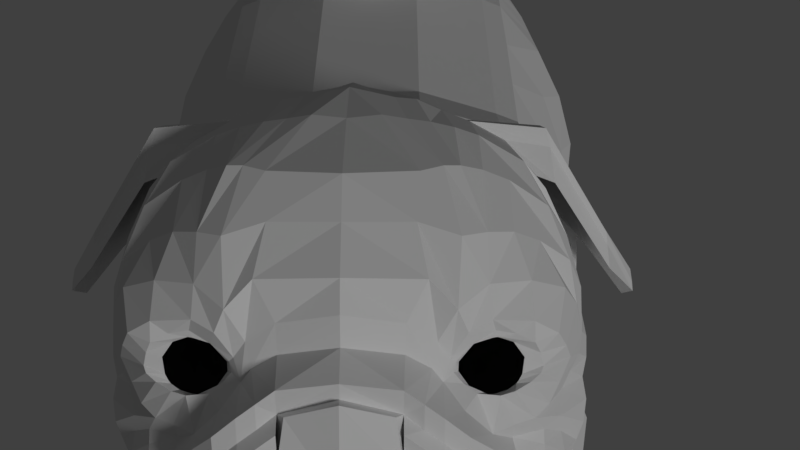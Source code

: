 # Source: puuuuug.blend  (saved by Blender 2.79.0; exported with 4.5.12 LTS)
import bpy
from mathutils import Matrix  # noqa: F401  (used for matrix-valued properties, if any)

bpy.ops.wm.read_factory_settings(use_empty=True)
scene = bpy.context.scene
scene.name = 'Scene'

# ---- collections
col_collection_1 = bpy.data.collections.new('Collection 1'); scene.collection.children.link(col_collection_1)

# ---- world
world_world = bpy.data.worlds.new('World'); scene.world = world_world
world_world.color = (0.05088, 0.05088, 0.05088)
world_world.use_sun_shadow = False
world_world.sun_shadow_jitter_overblur = 0.0
world_world.cycles.sampling_method = 'MANUAL'

# ---- cameras
cam_camera = bpy.data.cameras.new('Camera')
cam_camera.clip_end = 100.0
cam_camera.lens = 54.16
cam_camera.sensor_width = 32.0
cam_camera.sensor_height = 18.0
cam_camera.ortho_scale = 7.314
cam_camera.dof.focus_distance = 0.0
cam_camera.dof.aperture_fstop = 128.0

# ---- lights
light_hemi = bpy.data.lights.new('Hemi', 'SUN')
light_hemi.transmission_factor = 0.0
light_hemi.angle = 0.1993
light_hemi.energy = 1.0
light_hemi.shadow_buffer_clip_start = 0.5
light_hemi.shadow_soft_size = 0.1
light_hemi.shadow_cascade_max_distance = 1000.0

# ---- meshes
me_body = bpy.data.meshes.new('body')
me_body.from_pydata([(0.0, 0.3558, 1.444), (0.0, -0.1148, -0.5958), (0.0, 1.773, 1.444), (0.0, 1.743, -0.2605), (0.0, -0.0364, 1.575), (0.0, -1.456, -0.7236), (0.1292, -0.03639, 1.575), (0.5228, -2.427, 1.251), (0.0, 2.606, 1.306), (0.0, 3.42, -0.1335), (0.0, 2.867, 1.101), (0.0, 3.326, 0.3916), (0.0, 1.773, 1.444), (0.0, 0.3558, 1.444), (0.0, -0.1455, -1.295), (0.0, 1.701, -0.9106), (0.0, -0.0364, 1.575), (0.0, -1.758, -0.7236), (0.0, -0.3126, 1.546), (0.0, -1.97, 0.03321), (0.0, -2.203, 0.6776), (0.0, -1.054, 2.031), (0.0, -1.594, 2.396), (0.0, -1.99, 2.465), (0.0, 3.42, -0.1335), (0.0, 2.336, 1.378), (0.0, 3.326, 0.3918), (0.0, 3.018, 1.219), (0.6743, 1.773, 1.272), (0.675, 0.3559, 1.273), (0.7264, -0.06563, -0.6281), (0.9041, 1.746, -0.307), (0.6737, -0.03638, 1.402), (0.5602, -1.459, -0.726), (0.6462, -0.3126, 1.389), (0.4126, -1.883, 0.107), (0.4824, -1.937, 0.9968), (0.5139, -1.219, 1.858), (0.07842, -2.927, 1.678), (0.8126, 3.342, -0.05688), (0.6875, 2.598, 1.12), (0.7272, 3.296, 0.2233), (0.6792, 2.78, 1.015), (0.2477, 2.867, 1.105), (0.2333, -1.99, 2.464), (0.2332, -0.03639, 1.575), (0.2506, -0.3126, 1.546), (0.2337, 2.605, 1.306), (0.2351, -2.105, 0.7225), (0.1369, -1.96, 0.05299), (0.2332, 1.773, 1.444), (0.2332, 0.3558, 1.444), (0.2353, 3.328, 0.355), (0.1645, -1.626, -0.7236), (0.0, -2.873, 1.815), (0.1899, 1.831, -0.9728), (0.2334, -0.141, -1.141), (0.2335, -1.543, 2.362), (0.1218, 3.42, -0.1335), (0.1596, -2.86, 1.77), (0.3227, -1.114, 1.987), (0.6486, -1.266, -0.8361), (0.7162, -0.2501, -0.8028), (0.1741, -1.267, -0.8353), (0.2338, -0.2642, -0.797), (0.6906, -1.165, -0.9657), (0.7112, -0.344, -0.968), (0.2045, -1.165, -0.9657), (0.2334, -0.3361, -0.9738), (0.7076, -1.076, -1.181), (0.7098, -0.3708, -1.176), (0.2283, -1.076, -1.182), (0.2334, -0.3637, -1.18), (0.6006, -0.9819, -2.162), (0.5835, -0.5872, -2.158), (0.3313, -0.976, -2.162), (0.3465, -0.5931, -2.157), (0.5986, -0.9802, -2.274), (0.5999, -0.5819, -2.367), (0.3128, -0.9791, -2.274), (0.337, -0.5716, -2.367), (0.5733, -1.031, -2.656), (0.5378, -0.7566, -2.882), (0.3322, -1.031, -2.656), (0.3281, -0.7566, -2.882), (0.6192, -1.396, -2.705), (0.6192, -1.463, -2.884), (0.2882, -1.396, -2.705), (0.2882, -1.463, -2.884), (0.3081, -0.6763, -2.581), (0.3163, -1.002, -2.43), (0.6026, -1.002, -2.43), (0.5829, -0.6763, -2.581), (0.8429, 2.372, -0.8221), (0.7757, 3.449, -0.3424), (0.2364, 2.438, -0.7444), (0.2339, 3.424, -0.2746), (0.6362, 2.754, -1.433), (0.6411, 3.471, -1.309), (0.3076, 2.754, -1.433), (0.3108, 3.472, -1.308), (0.6112, 2.853, -1.492), (0.6145, 3.524, -1.49), (0.3328, 2.853, -1.492), (0.3351, 3.524, -1.489), (0.6109, 3.038, -1.799), (0.6115, 3.71, -1.795), (0.3327, 3.038, -1.799), (0.3329, 3.71, -1.795), (0.6107, 3.334, -2.337), (0.6107, 3.643, -2.333), (0.3326, 3.334, -2.337), (0.3326, 3.643, -2.333), (0.6107, 3.399, -2.681), (0.6107, 3.708, -2.677), (0.3326, 3.399, -2.681), (0.3326, 3.708, -2.677), (0.6107, 3.118, -2.83), (0.6107, 3.773, -2.826), (0.3326, 3.118, -2.83), (0.3326, 3.773, -2.826), (0.6107, 3.12, -3.015), (0.6107, 3.774, -3.01), (0.3326, 3.12, -3.015), (0.3326, 3.774, -3.01), (0.1756, -2.936, 1.559), (0.2621, -2.87, 1.678), (0.2563, -2.9, 1.434), (0.3284, -2.861, 1.601), (0.4027, -2.809, 1.294), (0.3964, -2.786, 1.484), (0.4437, -2.718, 1.229), (0.4393, -2.686, 1.338), (0.4895, -2.528, 1.282), (0.4941, -2.567, 1.197), (0.5179, -2.468, 1.172), (0.5522, -2.331, 1.205), (0.5342, -2.406, 1.156), (0.5108, -2.306, 1.111), (0.538, -2.401, 1.146), (0.3462, -2.438, 1.15), (0.4988, -2.493, 1.174), (0.347, -2.438, 1.15), (0.3523, -2.565, 1.199), (0.4739, -2.566, 1.202), (0.3509, -2.723, 1.26), (0.4332, -2.724, 1.263), (0.3173, -2.794, 1.32), (0.3836, -2.799, 1.361), (0.2184, -2.917, 1.452), (0.2287, -2.882, 1.508), (0.1587, -2.946, 1.524), (0.1883, -2.911, 1.569), (0.06129, -2.948, 1.591), (0.05669, -2.918, 1.707), (0.0, -2.954, 1.613), (0.0, -2.889, 1.746), (0.3485, -2.308, 1.11), (0.3471, -2.438, 1.15), (0.0, -2.897, 1.751), (0.1851, 2.336, 1.378), (0.3173, -2.794, 1.32), (0.6205, -2.146, 2.149), (0.439, -2.686, 1.338), (0.4893, -2.528, 1.282), (0.3471, -2.438, 1.15), (0.3524, -2.565, 1.199), (0.3509, -2.723, 1.26), (0.3524, -2.565, 1.199), (0.2184, -2.917, 1.452), (0.1587, -2.946, 1.524), (0.2613, -2.438, 1.114), (0.1596, -2.86, 1.77), (0.3284, -2.861, 1.601), (0.3962, -2.786, 1.484), (0.4393, -2.686, 1.338), (0.5626, -2.384, 1.335), (0.4518, -2.637, 1.454), (0.5266, -2.486, 1.397), (0.601, -2.264, 1.276), (0.1596, -2.808, 1.886), (0.2621, -2.818, 1.792), (0.3284, -2.809, 1.715), (0.3962, -2.734, 1.598), (0.4518, -2.637, 1.455), (0.1587, -2.928, 1.425), (0.06129, -2.948, 1.454), (0.0, -2.954, 1.464), (0.2651, -2.723, 1.26), (0.211, -2.88, 1.372), (0.2624, -2.781, 1.302), (0.3509, -2.723, 1.26), (0.2479, -2.399, 1.097), (0.2666, -2.565, 1.199), (0.2666, -2.565, 1.199), (0.0, -2.826, 1.797), (0.1596, -2.86, 1.77), (0.0, -2.866, 1.829), (0.1399, -2.744, 2.024), (0.0, -2.772, 2.091), (0.1596, -2.772, 1.922), (0.2621, -2.782, 1.829), (0.3284, -2.774, 1.751), (0.3961, -2.699, 1.634), (0.4567, -2.6, 1.491), (0.1596, -2.776, 1.985), (0.2621, -2.786, 1.891), (0.3284, -2.777, 1.814), (0.3962, -2.702, 1.697), (0.462, -2.607, 1.552), (0.1596, -2.714, 2.009), (0.2621, -2.74, 1.922), (0.3284, -2.731, 1.845), (0.3961, -2.656, 1.728), (0.4697, -2.559, 1.584), (0.1596, -2.724, 2.104), (0.2621, -2.734, 2.01), (0.3284, -2.726, 1.933), (0.3963, -2.651, 1.816), (0.4734, -2.557, 1.673), (0.1634, -2.574, 2.112), (0.2621, -2.575, 2.012), (0.3175, -2.621, 1.942), (0.3957, -2.583, 1.818), (0.4567, -2.477, 1.709), (0.1939, -2.35, 2.423), (0.4685, -2.592, 1.44), (0.4625, -2.569, 1.481), (0.4775, -2.554, 1.533), (0.4894, -2.536, 1.574), (0.4732, -2.499, 1.651), (0.4585, -2.466, 1.702), (0.4523, -2.639, 1.322), (0.4674, -2.647, 1.225), (0.4519, -2.639, 1.322), (0.5524, -2.481, 1.447), (0.5665, -2.463, 1.5), (0.5632, -2.444, 1.541), (0.5567, -2.404, 1.617), (0.5541, -2.385, 1.664), (0.0, -2.733, 2.08), (0.0, -2.73, 2.133), (0.1596, -2.771, 1.872), (0.0, -2.612, 2.168), (0.3778, -2.323, 2.37), (0.2891, -2.533, 2.014), (0.3164, -2.539, 1.977), (0.2621, -2.576, 2.012), (0.3518, -2.546, 1.944), (0.2814, -2.532, 2.069), (0.341, -2.505, 2.099), (0.2956, -2.52, 2.045), (0.2322, -2.571, 2.059), (0.1634, -2.574, 2.112), (0.3875, -2.496, 2.18), (0.1659, -2.547, 2.205), (0.0, -2.587, 2.264), (0.2227, -2.49, 2.319), (0.0, -2.525, 2.348), (0.211, -2.813, 1.839), (0.211, -2.777, 1.875), (0.211, -2.781, 1.938), (0.211, -2.735, 1.969), (0.211, -2.729, 2.057), (0.211, -2.865, 1.724), (0.3254, -2.536, 2.162), (0.3991, -2.473, 2.123), (0.3807, -2.44, 2.267), (0.0, -2.368, 2.434), (0.6646, -2.181, 1.805), (0.5011, -2.458, 2.146), (0.4563, -2.464, 2.104), (0.5689, -2.433, 2.083), (0.5045, -2.47, 2.076), (0.5986, -2.38, 1.995), (0.5213, -2.457, 2.028), (0.6192, -2.33, 1.912), (0.5303, -2.464, 1.984), (0.5908, -2.363, 1.838), (0.523, -2.482, 1.97), (0.5607, -2.416, 1.796), (0.4963, -2.499, 1.95), (0.5204, -2.45, 1.766), (0.4539, -2.523, 1.934), (0.4617, -2.504, 1.787), (0.4149, -2.536, 1.928), (0.2468, -2.538, 2.132), (0.4955, -2.363, 2.225), (0.2966, -2.53, 2.241), (0.6695, -2.16, 1.879), (0.6424, -2.186, 1.741), (0.5941, -2.296, 2.151), (0.6411, -2.211, 2.028), (0.4519, -2.253, 2.325), (0.617, -2.224, 1.695), (0.3083, -2.377, 2.392), (0.5291, -2.187, 2.249), (0.2035, -2.186, 2.497), (0.3107, -2.138, 2.487), (0.0, -2.228, 2.513), (0.3741, -2.071, 2.432), (0.2655, -2.148, 2.493), (0.4498, -2.035, 2.374), (0.09816, -1.85, 2.504), (0.2355, -1.844, 2.475), (0.0, -1.866, 2.5), (0.3041, -1.834, 2.45), (0.1697, -1.847, 2.488), (0.3732, -1.835, 2.421), (0.5631, -2.031, 2.277), (0.5932, -2.36, 1.398), (0.6123, -2.342, 1.457), (0.628, -2.327, 1.511), (0.6153, -2.293, 1.574), (0.6075, -2.314, 1.658), (0.5028, -1.879, 2.349), (0.6664, -2.085, 2.002), (0.6302, -1.967, 2.122), (0.5664, -1.904, 2.264), (0.7052, -2.016, 1.751), (0.688, -1.963, 1.83), (0.706, -2.049, 1.687), (0.6947, -2.084, 1.63), (0.6394, -2.231, 1.339), (0.6596, -2.216, 1.399), (0.6761, -2.201, 1.453), (0.6961, -2.179, 1.514), (0.705, -2.131, 1.573), (0.6676, -1.886, 1.941), (0.06584, -1.608, 2.459), (0.199, -1.59, 2.423), (0.0, -1.592, 2.469), (0.2733, -1.577, 2.375), (0.1352, -1.613, 2.442), (0.357, -1.614, 2.352), (0.4628, -1.643, 2.295), (0.5552, -1.735, 2.209), (0.0449, -1.284, 2.311), (0.1918, -1.316, 2.287), (0.0, -1.264, 2.319), (0.2641, -1.31, 2.244), (0.1182, -1.299, 2.301), (0.3477, -1.384, 2.233), (0.5367, -1.498, 2.082), (0.543, -2.238, 1.175), (0.6245, -1.786, 2.056), (0.5185, -2.269, 1.126), (0.6164, -2.134, 1.238), (0.709, -1.796, 1.655), (0.7027, -1.727, 1.726), (0.7192, -1.837, 1.594), (0.7176, -1.899, 1.554), (0.6466, -2.144, 1.28), (0.665, -2.02, 1.336), (0.6685, -1.975, 1.388), (0.6781, -1.951, 1.446), (0.6879, -1.927, 1.486), (0.6829, -1.64, 1.843), (0.6263, -1.565, 1.97), (0.1479, -1.188, 2.172), (0.6968, -1.256, 1.203), (0.0, -1.153, 2.194), (0.2842, -1.225, 2.141), (0.1748, -0.7977, 1.781), (0.3616, -1.24, 2.101), (0.559, -1.352, 1.985), (0.5847, -1.867, 1.188), (0.581, -1.862, 1.115), (0.6336, -1.804, 1.3), (0.6953, -1.668, 1.585), (0.724, -1.495, 1.817), (0.6836, -1.747, 1.427), (0.6338, -1.573, 0.9679), (0.3596, -1.867, 0.6704), (0.1558, -1.074, 2.025), (0.5015, -0.853, 1.675), (0.0, -0.7874, 1.784), (0.5539, -0.8707, 1.625), (0.2266, -1.932, 0.546), (0.3868, -1.126, 1.954), (0.4734, -1.184, 1.917), (0.7016, -1.096, 1.395), (0.6943, -1.575, 1.276), (0.6996, -1.505, 1.473), (0.7172, -1.404, 1.652), (0.1419, -1.964, 0.5035), (0.3986, -0.8238, 1.717), (0.5998, -1.649, 2.271), (0.5863, -1.62, 2.328), (0.6116, -1.741, 2.185), (0.7753, -1.765, 2.003), (0.5851, -1.448, 2.244), (0.6092, -1.526, 2.207), (0.6121, -1.307, 2.057), (0.7786, -1.784, 1.965), (0.5869, -1.246, 2.077), (0.6011, -1.19, 1.893), (0.5901, -1.172, 1.947), (0.6109, -1.225, 1.834), (0.5998, -1.649, 2.271), (0.5863, -1.62, 2.328), (0.6116, -1.741, 2.185), (0.6092, -1.526, 2.202), (0.6121, -1.307, 2.057), (0.6109, -1.225, 1.834), (0.7827, -1.845, 1.908), (0.8785, -1.716, 1.761), (0.8747, -1.682, 1.792), (0.8808, -1.733, 1.733), (0.8721, -1.588, 1.618), (0.8694, -1.562, 1.652), (0.8514, -1.548, 1.763), (0.7786, -1.352, 1.715), (0.7761, -1.403, 1.78), (0.7807, -1.375, 1.676), (0.1587, -2.826, 1.311), (0.06129, -2.852, 1.31), (0.0, -2.861, 1.31), (0.211, -2.828, 1.312), (0.1509, -2.494, 1.089), (0.1509, -2.589, 1.204), (0.05349, -2.599, 1.204), (0.0, -2.602, 1.204), (0.2032, -2.59, 1.203), (0.05349, -2.496, 1.094), (0.0, -2.496, 1.081), (0.2032, -2.452, 1.103), (0.1225, -2.451, 1.032), (0.1292, 1.773, 1.444), (0.0, -2.433, 1.01), (0.13, -2.156, 0.6932), (0.0, 3.268, 0.5058), (0.0, 3.21, 0.6195), (0.0, 3.152, 0.7331), (0.0, 3.093, 0.8473), (0.0, 3.268, 0.5058), (0.0, 3.21, 0.6195), (0.0, 3.152, 0.7331), (0.0, 3.094, 0.8473), (0.8426, 0.2556, 0.9107), (0.9033, 0.135, 0.5464), (0.9312, 0.08242, 0.1282), (0.8176, 0.04348, -0.2841), (1.036, 1.743, 0.01525), (1.095, 1.747, 0.3581), (1.013, 1.743, 0.6928), (0.8876, 1.769, 0.9835), (0.8073, -0.3204, 0.9855), (0.8904, -0.6089, 0.5605), (0.8948, -0.9151, 0.08709), (0.7205, -1.236, -0.3548), (0.7417, -0.6373, 1.104), (0.7565, -0.9503, 0.8407), (0.8578, -1.225, 0.6985), (0.7961, -1.579, 0.5587), (0.8541, 3.117, 0.2085), (0.8751, 2.92, 0.4612), (0.8529, 2.775, 0.7014), (0.7952, 2.651, 0.9265), (0.7476, 3.198, 0.3632), (0.7588, 3.075, 0.5354), (0.7485, 2.962, 0.7148), (0.7203, 2.86, 0.8845), (0.2939, 3.049, 0.8814), (0.3108, 3.141, 0.7386), (0.324, 3.207, 0.6173), (0.2937, 3.267, 0.4976), (0.4296, 2.837, 1.061), (0.5848, 2.813, 1.034), (0.417, -0.3126, 1.485), (0.5609, -0.3126, 1.433), (0.4171, 0.3558, 1.378), (0.5763, 0.3558, 1.32), (0.2658, -1.564, -0.7239), (0.4038, 1.754, -0.8136), (0.6302, 1.74, -0.5749), (0.5758, -0.03639, 1.451), (0.417, -0.03639, 1.508), (0.5777, 2.603, 1.181), (0.4179, 2.606, 1.237), (0.5759, 1.773, 1.32), (0.417, 1.773, 1.378), (0.5995, 3.32, 0.2508), (0.4207, 3.322, 0.2827), (0.5815, -0.0975, -0.7611), (0.4176, -0.1305, -0.9305), (0.6158, 3.423, -0.07749), (0.3815, 3.414, -0.1245), (0.2978, -0.8178, 1.76), (0.5203, -1.745, 0.8162), (0.3342, -1.267, -0.8353), (0.4953, -1.267, -0.8357), (0.5812, -0.2503, -0.8026), (0.4196, -0.2552, -0.8005), (0.381, -1.166, -0.9655), (0.546, -1.165, -0.9656), (0.5772, -0.3426, -0.9689), (0.4177, -0.341, -0.9705), (0.4114, -1.076, -1.181), (0.5719, -1.076, -1.181), (0.576, -0.3701, -1.177), (0.4172, -0.368, -1.178), (0.4351, -0.9778, -2.162), (0.525, -0.9807, -2.162), (0.517, -0.5883, -2.158), (0.4379, -0.591, -2.158), (0.423, -0.9793, -2.274), (0.5183, -0.9798, -2.274), (0.5261, -0.5791, -2.367), (0.4384, -0.5756, -2.367), (0.4252, -1.031, -2.656), (0.5056, -1.031, -2.656), (0.4789, -0.7566, -2.882), (0.409, -0.7566, -2.882), (0.4159, -1.396, -2.705), (0.5262, -1.396, -2.705), (0.5262, -1.463, -2.884), (0.4159, -1.463, -2.884), (0.5057, -0.6763, -2.581), (0.4141, -0.6763, -2.581), (0.4268, -1.002, -2.43), (0.5222, -1.002, -2.43), (0.4528, 2.431, -0.7537), (0.6827, 2.386, -0.8063), (0.6215, 3.456, -0.2993), (0.4367, 3.425, -0.2805), (0.4344, 2.754, -1.433), (0.5439, 2.754, -1.433), (0.5487, 3.471, -1.309), (0.4387, 3.471, -1.309), (0.4402, 2.853, -1.492), (0.533, 2.853, -1.492), (0.5362, 3.524, -1.49), (0.4431, 3.524, -1.49), (0.44, 3.038, -1.799), (0.5328, 3.038, -1.799), (0.5333, 3.71, -1.795), (0.4404, 3.71, -1.795), (0.4399, 3.334, -2.337), (0.5326, 3.334, -2.337), (0.5326, 3.643, -2.333), (0.4399, 3.643, -2.333), (0.4399, 3.399, -2.681), (0.5326, 3.399, -2.681), (0.5326, 3.708, -2.677), (0.4399, 3.708, -2.677), (0.4399, 3.118, -2.83), (0.5326, 3.118, -2.83), (0.5326, 3.773, -2.826), (0.4399, 3.773, -2.826), (0.4399, 3.12, -3.015), (0.5326, 3.12, -3.015), (0.5326, 3.774, -3.01), (0.4399, 3.774, -3.01), (0.4558, 3.258, 0.4665), (0.6147, 3.24, 0.4293), (0.4753, 3.191, 0.6045), (0.6261, 3.154, 0.5802), (0.4695, 3.111, 0.7378), (0.6203, 3.06, 0.7291), (0.4544, 3.005, 0.8841), (0.6047, 2.954, 0.8806), (0.1286, 3.327, 0.3853), (0.1292, -0.1428, -1.21), (0.06743, 3.42, -0.1335), (0.0, -1.997, 0.4678), (0.1841, 2.924, 1.224), (0.1564, -0.3126, 1.546), (0.07753, -1.957, 0.04077), (0.1292, 0.3558, 1.444), (0.09293, -1.694, -0.7236), (0.07866, 1.713, -1.063), (0.1715, 3.268, 0.5055), (0.2001, 3.21, 0.6195), (0.175, 3.151, 0.7345), (0.1759, 3.083, 0.8694), (0.3548, -2.025, 0.8443), (0.2759, -1.958, 0.08342), (0.13, -2.156, 0.6932), (0.2351, -2.105, 0.7225), (0.745, -1.386, 1.046), (0.2285, 2.48, 1.658), (0.0, 2.465, 1.663), (0.0, 2.559, 1.996), (0.2518, 2.574, 1.925), (0.2863, 2.179, 1.737), (0.0, 2.167, 1.732), (0.0, 2.091, 2.085), (0.1845, 2.102, 2.025), (0.2202, 2.093, 1.733), (0.0, 2.227, 1.783), (0.0, 1.622, 1.854), (0.1691, 1.679, 1.836), (0.0, 2.103, 1.728), (0.0, 1.677, 1.474), (0.1299, 1.667, 1.479), (0.2086, 2.08, 1.619), (0.0, 2.092, 1.617), (0.0, 2.062, 1.367), (0.1531, 2.05, 1.403), (0.1375, 2.149, 1.718), (0.0, 2.162, 1.719), (0.0, 2.324, 1.435), (0.1402, 2.312, 1.434), (0.1126, 2.434, 1.67), (0.0, 2.437, 1.67), (0.0, 2.477, 1.564), (0.1133, 2.474, 1.564), (0.1126, 2.434, 1.622), (0.0, 2.437, 1.623), (0.0, 2.477, 1.564), (0.1133, 2.474, 1.564), (0.3028, -2.506, 1.997), (0.3323, -2.524, 1.953), (0.3827, -2.525, 1.924), (0.333, -2.479, 2.074), (0.3036, -2.497, 2.026), (0.3921, -2.474, 2.097), (0.402, -2.458, 2.089), (0.4482, -2.454, 2.066), (0.4788, -2.463, 2.016), (0.4742, -2.476, 1.962), (0.4644, -2.487, 1.945), (0.4581, -2.492, 1.938), (0.4351, -2.502, 1.922), (0.4011, -2.511, 1.914), (0.0, 2.262, -0.2212), (0.0, 2.821, -0.1789), (0.0, 2.308, 1.356), (0.0, 2.031, 1.402), (0.0, 2.262, -0.9055), (0.0, 2.821, -0.5378), (0.0, 2.135, 1.402), (0.0, 1.947, 1.424), (0.94, 2.264, -0.2358), (0.9018, 2.83, -0.161), (0.6824, 2.306, 1.19), (0.6782, 2.029, 1.233), (0.123, 2.821, -0.5069), (0.1239, 2.265, -0.8533), (0.2332, 2.031, 1.402), (0.2332, 2.308, 1.356), (0.8473, 2.708, -0.6754), (0.825, 3.069, -0.5115), (0.2378, 3.072, -0.4425), (0.2381, 2.743, -0.599), (0.638, 2.976, -1.395), (0.6409, 3.214, -1.354), (0.3101, 3.215, -1.353), (0.3081, 2.976, -1.394), (0.6129, 3.06, -1.492), (0.6146, 3.283, -1.492), (0.3349, 3.284, -1.491), (0.3336, 3.061, -1.491), (0.6115, 3.246, -1.798), (0.6119, 3.47, -1.797), (0.3332, 3.47, -1.796), (0.3329, 3.246, -1.798), (0.6107, 3.429, -2.336), (0.6107, 3.533, -2.334), (0.3326, 3.533, -2.334), (0.3326, 3.429, -2.336), (0.6107, 3.495, -2.68), (0.6107, 3.598, -2.679), (0.3326, 3.598, -2.679), (0.3326, 3.495, -2.68), (0.6107, 3.321, -2.829), (0.6107, 3.539, -2.827), (0.3326, 3.539, -2.827), (0.3326, 3.321, -2.829), (0.6107, 3.322, -3.013), (0.6107, 3.54, -3.012), (0.3326, 3.54, -3.012), (0.3326, 3.322, -3.013), (0.8626, 2.042, 0.9682), (0.837, 2.334, 0.9525), (0.9612, 2.076, 0.6952), (0.9151, 2.429, 0.698), (1.044, 2.138, 0.3891), (0.9673, 2.543, 0.4157), (1.019, 2.236, 0.05919), (0.936, 2.757, 0.09866), (0.4399, 3.54, -3.012), (0.4399, 3.322, -3.013), (0.5326, 3.54, -3.012), (0.5326, 3.322, -3.013), (0.4174, 2.031, 1.336), (0.4179, 2.31, 1.291), (0.5776, 2.032, 1.28), (0.5795, 2.312, 1.237), (0.1465, 1.947, 1.424), (0.1651, 2.135, 1.402), (0.06785, 2.821, -0.5206), (0.0681, 2.262, -0.8818), (0.0, 1.249, 1.444), (0.0, 0.7761, 1.444), (0.0, 0.4362, -0.4964), (0.0, 1.056, -0.3846), (0.0, 1.249, 1.444), (0.0, 0.7761, 1.444), (0.0, 0.4204, -1.235), (0.0, 1.055, -1.159), (0.6774, 1.249, 1.273), (0.6761, 0.7761, 1.272), (0.7645, 0.4755, -0.5184), (0.8107, 1.099, -0.3853), (0.2332, 0.7761, 1.444), (0.2332, 1.249, 1.444), (0.1775, 1.054, -1.142), (0.2033, 0.4202, -1.148), (0.8584, 0.7104, 0.9354), (0.873, 1.219, 0.9613), (0.9591, 0.6354, 0.5847), (0.9781, 1.183, 0.6323), (0.9909, 0.59, 0.1986), (1.015, 1.16, 0.2798), (0.8823, 0.5524, -0.1849), (0.9464, 1.135, -0.07208), (0.4171, 0.7761, 1.378), (0.4171, 1.249, 1.378), (0.5764, 0.7761, 1.321), (0.5768, 1.249, 1.321), (0.3926, 1.051, -0.8641), (0.4059, 0.4252, -0.8989), (0.6028, 1.073, -0.616), (0.5886, 0.4488, -0.6898), (0.0873, 1.054, -1.218), (0.1094, 0.42, -1.214), (0.1292, 0.7761, 1.444), (0.1292, 1.249, 1.444), (0.2895, -2.484, 1.977), (0.3153, -2.496, 1.92), (0.3795, -2.5, 1.879), (0.3325, -2.445, 2.099), (0.2852, -2.471, 2.021), (0.39, -2.421, 2.123), (0.4482, -2.416, 2.104), (0.5069, -2.417, 2.062), (0.5349, -2.431, 1.999), (0.5339, -2.445, 1.939), (0.5235, -2.456, 1.919), (0.5182, -2.463, 1.908), (0.4894, -2.474, 1.889), (0.446, -2.486, 1.875), (0.08138, -2.853, 1.692), (0.1887, -2.892, 1.596), (0.269, -2.854, 1.486), (0.3684, -2.786, 1.355), (0.4941, -2.567, 1.197), (0.5179, -2.468, 1.172), (0.5342, -2.406, 1.156), (0.538, -2.401, 1.146), (0.4988, -2.493, 1.174), (0.4739, -2.566, 1.202), (0.4332, -2.724, 1.263), (0.2287, -2.882, 1.508), (0.1941, -2.912, 1.568), (0.09434, -2.868, 1.662), (0.2523, -2.838, 1.569), (0.3012, -2.823, 1.504), (0.37, -2.747, 1.398), (0.4338, -2.662, 1.283), (0.4934, -2.463, 1.223), (0.499, -2.332, 1.212), (0.5131, -2.362, 1.193), (0.5164, -2.354, 1.186), (0.4823, -2.442, 1.206), (0.4607, -2.508, 1.226), (0.3554, -2.653, 1.292), (0.3252, -2.756, 1.376), (0.2408, -2.833, 1.449), (0.1795, -2.825, 1.538), (0.0977, -2.869, 1.646), (0.0, -2.881, 1.667), (0.0, -2.903, 1.674), (0.4598, -2.541, 1.268), (0.09718, -2.837, 1.697), (0.2551, -2.807, 1.557), (0.304, -2.792, 1.492), (0.3728, -2.716, 1.385), (0.4366, -2.631, 1.271), (0.4963, -2.432, 1.211), (0.5018, -2.301, 1.2), (0.516, -2.331, 1.181), (0.5193, -2.323, 1.174), (0.4852, -2.411, 1.194), (0.4635, -2.477, 1.214), (0.3582, -2.622, 1.279), (0.328, -2.724, 1.363), (0.2436, -2.802, 1.437), (0.1823, -2.794, 1.526), (0.1005, -2.838, 1.591), (0.0, -2.85, 1.59), (0.0, -2.809, 1.725), (0.4626, -2.51, 1.256), (0.0, -2.693, 1.791), (0.1271, -2.673, 1.719), (0.1761, -2.664, 1.679), (0.2449, -2.614, 1.567), (0.3086, -2.56, 1.267), (0.3683, -2.432, 1.193), (0.3738, -2.347, 1.18), (0.388, -2.366, 1.156), (0.3913, -2.361, 1.148), (0.3572, -2.418, 1.172), (0.3356, -2.461, 1.197), (0.2303, -2.554, 1.277), (0.2001, -2.62, 1.35), (0.1157, -2.67, 1.39), (0.05434, -2.665, 1.398), (0.0, -2.693, 1.403), (0.0, -2.701, 1.413), (0.0, -2.675, 1.825), (0.3346, -2.482, 1.249), (0.0, -2.337, 1.791), (0.1271, -2.336, 1.719), (0.1761, -2.336, 1.679), (0.2449, -2.333, 1.567), (0.3086, -2.33, 1.267), (0.3683, -2.322, 1.193), (0.3738, -2.317, 1.18), (0.388, -2.318, 1.156), (0.3913, -2.318, 1.148), (0.3572, -2.321, 1.172), (0.3356, -2.324, 1.197), (0.2303, -2.329, 1.277), (0.2001, -2.333, 1.35), (0.1157, -2.336, 1.39), (0.05434, -2.336, 1.398), (0.0, -2.337, 1.403), (0.0, -2.338, 1.413), (0.0, -2.336, 1.825), (0.3346, -2.325, 1.249), (0.0, -2.1, 1.504), (0.0, -2.099, 1.478), (0.02955, -2.098, 1.463), (0.09834, -2.095, 1.423), (0.1776, -2.092, 1.33), (0.2218, -2.085, 1.286), (0.2273, -2.08, 1.281), (0.2415, -2.081, 1.279), (0.2201, -2.081, 1.27), (0.2107, -2.084, 1.279), (0.189, -2.086, 1.288), (0.08373, -2.092, 1.317), (0.05354, -2.096, 1.343), (0.0, -2.098, 1.358), (0.0, -2.098, 1.361), (0.0, -2.1, 1.363), (0.0, -2.1, 1.366), (0.0, -2.099, 1.516), (0.2128, -2.088, 1.307), (0.0, -1.925, 1.357), (0.0, -1.924, 1.331), (0.02955, -1.924, 1.316), (0.09834, -1.921, 1.275), (0.1776, -1.918, 1.183), (0.2218, -1.91, 1.139), (0.2273, -1.905, 1.134), (0.2415, -1.907, 1.131), (0.2201, -1.906, 1.122), (0.2107, -1.909, 1.131), (0.189, -1.912, 1.14), (0.08373, -1.917, 1.17), (0.05354, -1.921, 1.196), (0.0, -1.924, 1.211), (0.0, -1.924, 1.214), (0.0, -1.925, 1.215), (0.0, -1.926, 1.219), (0.0, -1.924, 1.369), (0.2128, -1.913, 1.159), (0.1497, -2.776, 1.955), (0.1596, -2.808, 1.886), (0.1399, -2.744, 2.024), (0.1497, -2.776, 1.955), (0.1596, -2.808, 1.886), (0.1399, -2.744, 2.024), (0.1497, -2.776, 1.955)], [(163, 175), (247, 221)], [(486, 482, 41, 39), (724, 475, 31, 705), (561, 468, 42, 462), (476, 470, 34, 32), (688, 480, 28, 637), (720, 472, 29, 703), (0, 4, 16, 13), (5, 1, 14, 17), (627, 9, 24, 631), (695, 0, 13, 699), (133, 134, 135, 7), (629, 2, 12, 633), (434, 10, 27, 438), (437, 438, 575, 574), (697, 3, 15, 701), (9, 11, 26, 24), (10, 8, 25, 27), (717, 705, 31, 443), (439, 29, 32, 447), (447, 32, 34, 451), (381, 377, 37, 384), (681, 635, 39, 455), (455, 39, 41, 459), (468, 478, 40, 42), (472, 476, 32, 29), (484, 30, 62, 492), (375, 380, 37, 377), (638, 58, 96, 644), (692, 564, 58, 638), (363, 374, 60, 488), (570, 563, 56, 53), (22, 23, 44, 57), (569, 6, 45, 51), (566, 160, 47, 43), (728, 569, 51, 706), (385, 568, 49, 378), (690, 428, 50, 640), (6, 567, 46, 45), (575, 566, 43, 463), (568, 570, 53, 49), (54, 59, 196, 195), (726, 571, 55, 708), (564, 562, 52, 58), (492, 62, 66, 496), (30, 33, 61, 62), (473, 53, 63, 490), (53, 56, 64, 63), (67, 68, 72, 71), (62, 61, 65, 66), (63, 64, 68, 67), (490, 63, 67, 494), (500, 70, 74, 504), (494, 67, 71, 498), (496, 66, 70, 500), (66, 65, 69, 70), (74, 73, 77, 78), (70, 69, 73, 74), (71, 72, 76, 75), (498, 71, 75, 502), (90, 89, 84, 83), (75, 76, 80, 79), (502, 75, 79, 506), (504, 74, 78, 508), (512, 82, 86, 516), (520, 90, 83, 510), (518, 92, 82, 512), (92, 91, 81, 82), (82, 81, 85, 86), (83, 84, 88, 87), (510, 83, 87, 514), (515, 516, 86, 85), (78, 77, 91, 92), (508, 78, 92, 518), (506, 79, 90, 520), (79, 80, 89, 90), (642, 93, 97, 646), (486, 39, 94, 524), (634, 31, 93, 642), (474, 55, 95, 522), (648, 100, 104, 652), (644, 96, 100, 648), (522, 95, 99, 526), (524, 94, 98, 528), (532, 102, 106, 536), (526, 99, 103, 530), (528, 98, 102, 532), (646, 97, 101, 650), (656, 108, 112, 660), (650, 101, 105, 654), (652, 104, 108, 656), (530, 103, 107, 534), (538, 111, 115, 542), (534, 107, 111, 538), (536, 106, 110, 540), (654, 105, 109, 658), (544, 114, 118, 548), (540, 110, 114, 544), (658, 109, 113, 662), (660, 112, 116, 664), (668, 120, 124, 672), (662, 113, 117, 666), (664, 116, 120, 668), (542, 115, 119, 546), (684, 552, 122, 671), (546, 119, 123, 550), (548, 118, 122, 552), (666, 117, 121, 670), (126, 125, 127, 128), (128, 127, 129, 130), (130, 129, 131, 132), (38, 125, 126, 59), (232, 233, 134, 133), (7, 135, 137, 136), (136, 137, 139, 138), (138, 139, 141, 140), (140, 141, 142), (142, 141, 144, 143), (143, 144, 146, 145), (145, 146, 148, 147), (147, 148, 150, 149), (149, 150, 152, 151), (151, 152, 154, 153), (153, 154, 156, 155), (138, 140, 158, 157), (59, 180, 197, 54), (38, 59, 54, 159), (161, 190, 188, 167), (424, 425, 429, 427), (174, 175, 184, 183), (126, 173, 182, 181), (234, 164, 178, 226), (164, 7, 176, 178), (173, 174, 183, 182), (7, 136, 179, 176), (264, 126, 181, 259), (153, 155, 187, 186), (170, 153, 186, 185), (170, 185, 189, 169), (169, 189, 190, 161), (166, 167, 191, 168), (168, 191, 188, 194), (165, 166, 193, 171), (182, 183, 203, 202), (259, 181, 201, 260), (183, 184, 204, 203), (181, 182, 202, 201), (202, 203, 208, 207), (260, 201, 206, 261), (203, 204, 209, 208), (201, 202, 207, 206), (207, 208, 213, 212), (261, 206, 211, 262), (208, 209, 214, 213), (206, 207, 212, 211), (212, 213, 218, 217), (262, 211, 216, 263), (213, 214, 219, 218), (211, 212, 217, 216), (217, 218, 223, 222), (263, 216, 221, 252), (218, 219, 224, 223), (216, 217, 222, 221), (230, 229, 237, 238), (219, 214, 229, 230), (224, 219, 230, 231), (204, 184, 226, 227), (209, 204, 227, 228), (214, 209, 228, 229), (228, 227, 235, 236), (163, 234, 226, 177), (132, 131, 233, 232), (231, 230, 238, 239), (229, 228, 236, 237), (227, 226, 178, 235), (198, 210, 240, 199), (210, 215, 241, 240), (180, 871, 198, 210, 242), (223, 224, 231, 284), (215, 220, 243, 241), (221, 222, 246, 245), (222, 223, 248, 246), (221, 245, 251, 249), (249, 251, 250, 265), (254, 266, 271, 270), (220, 255, 256, 243), (255, 257, 258, 256), (215, 263, 252, 220), (210, 262, 263, 215), (205, 261, 262, 210), (200, 260, 261, 205), (180, 259, 260, 200), (172, 264, 259, 180), (265, 250, 266, 254), (270, 271, 273, 272), (272, 273, 275, 274), (274, 275, 277, 276), (276, 277, 279, 278), (278, 279, 281, 280), (280, 281, 283, 282), (282, 283, 285, 284), (223, 284, 285, 248), (252, 286, 255, 253), (286, 252, 247, 249), (249, 265, 288, 286), (265, 254, 267, 288), (257, 255, 286, 288), (254, 270, 287, 267), (270, 272, 291, 287), (272, 274, 292, 291), (278, 280, 290, 269), (274, 276, 289, 292), (280, 282, 294, 290), (276, 278, 269, 289), (239, 282, 284, 231), (257, 225, 268, 258), (287, 291, 296, 293), (267, 244, 295, 288), (288, 295, 225, 257), (267, 287, 293, 244), (244, 293, 300, 298), (295, 301, 297, 225), (244, 298, 301, 295), (293, 296, 302, 300), (225, 297, 299, 268), (298, 304, 307, 301), (301, 307, 303, 297), (298, 300, 306, 304), (297, 303, 305, 299), (300, 302, 308, 306), (282, 239, 314, 294), (237, 236, 311, 312), (236, 235, 310, 311), (239, 238, 313, 314), (235, 178, 176, 310), (238, 237, 312, 313), (308, 302, 309, 315), (302, 296, 162, 309), (296, 291, 292, 162), (162, 292, 289, 316), (309, 162, 316, 317), (315, 309, 317, 318), (269, 290, 321, 319), (294, 314, 327, 322), (313, 312, 325, 326), (314, 313, 326, 327), (310, 176, 179, 323), (311, 310, 323, 324), (316, 289, 320, 328), (289, 269, 319, 320), (312, 311, 324, 325), (290, 294, 322, 321), (304, 330, 333, 307), (307, 333, 329, 303), (315, 318, 336, 335), (308, 315, 335, 334), (304, 306, 332, 330), (303, 329, 331, 305), (306, 308, 334, 332), (365, 37, 398, 393), (330, 332, 340, 338), (329, 337, 339, 331), (332, 334, 342, 340), (37, 380, 396, 398), (330, 338, 341, 333), (333, 341, 337, 329), (317, 316, 328, 345), (318, 317, 345, 336), (320, 319, 348, 349), (321, 322, 351, 350), (179, 136, 344, 347), (345, 328, 357, 358), (324, 323, 352, 353), (336, 345, 358, 343), (325, 324, 353, 354), (138, 346, 344, 136), (323, 179, 347, 352), (326, 325, 354, 355), (327, 326, 355, 356), (322, 327, 356, 351), (319, 321, 350, 348), (328, 320, 349, 357), (382, 383, 368, 366), (351, 356, 371, 369), (379, 364, 395, 397), (346, 367, 366, 344), (18, 376, 363, 567), (46, 488, 386, 469), (337, 359, 361, 339), (349, 348, 369, 370), (469, 386, 375, 470), (453, 452, 360, 580), (338, 340, 362, 359), (347, 344, 366, 368), (342, 334, 388, 391), (343, 358, 370, 365), (354, 353, 368, 371), (340, 342, 364, 362), (373, 378, 49, 577), (338, 359, 337, 341), (350, 351, 369, 348), (362, 364, 379, 60), (335, 336, 389, 387), (369, 371, 368, 383), (367, 382, 366), (36, 576, 373, 489), (384, 37, 365, 370), (359, 374, 21, 361), (370, 369, 383, 384), (359, 362, 60, 374), (452, 451, 381, 360), (20, 565, 385, 430), (334, 335, 387, 388), (398, 396, 404), (389, 392, 402, 401), (391, 388, 400), (387, 389, 401, 399), (336, 343, 392, 389), (364, 342, 391, 395), (343, 365, 393, 392), (380, 379, 397, 396), (400, 399, 394, 390), (404, 396, 412, 414), (401, 402, 408, 405), (396, 397, 413, 412), (391, 400, 390, 407), (397, 395, 411, 413), (388, 387, 399, 400), (392, 393, 403, 402), (393, 398, 404, 403), (390, 394, 406, 407), (394, 405, 408, 406), (407, 406, 410, 411), (406, 408, 409, 410), (411, 410, 412, 413), (410, 409, 414, 412), (402, 403, 409, 408), (403, 404, 414, 409), (395, 391, 407, 411), (399, 401, 405, 394), (190, 189, 418, 188), (189, 185, 415, 418), (185, 186, 416, 415), (186, 187, 417, 416), (416, 417, 422, 421), (418, 415, 420, 423), (415, 416, 421, 420), (188, 418, 423, 194), (421, 422, 425, 424), (423, 420, 419, 426), (194, 423, 426, 171), (420, 421, 424, 419), (436, 437, 574, 573), (165, 171, 192, 157), (435, 436, 573, 572), (171, 426, 427, 192), (562, 572, 466, 52), (572, 573, 465, 466), (573, 574, 464, 465), (574, 575, 463, 464), (40, 458, 462, 42), (458, 457, 461, 462), (457, 456, 460, 461), (456, 455, 459, 460), (636, 675, 458, 40), (675, 677, 457, 458), (677, 679, 456, 457), (679, 681, 455, 456), (489, 372, 367, 36), (372, 580, 382, 367), (580, 360, 383, 382), (360, 381, 384, 383), (33, 450, 454, 35), (450, 449, 453, 454), (449, 448, 452, 453), (448, 447, 451, 452), (30, 442, 450, 33), (442, 441, 449, 450), (441, 440, 448, 449), (440, 439, 447, 448), (702, 711, 446, 28), (711, 713, 445, 446), (713, 715, 444, 445), (715, 717, 443, 444), (11, 431, 435, 26), (431, 432, 436, 435), (432, 433, 437, 436), (433, 434, 438, 437), (482, 555, 459, 41), (555, 557, 460, 459), (557, 559, 461, 460), (559, 561, 462, 461), (464, 463, 560, 558), (558, 560, 561, 559), (465, 464, 558, 556), (556, 558, 559, 557), (466, 465, 556, 554), (554, 556, 557, 555), (52, 466, 554, 483), (483, 554, 555, 482), (120, 549, 553, 124), (549, 548, 552, 553), (117, 547, 551, 121), (547, 546, 550, 551), (672, 124, 553, 682), (682, 553, 552, 684), (113, 543, 547, 117), (543, 542, 546, 547), (112, 541, 545, 116), (541, 540, 544, 545), (116, 545, 549, 120), (545, 544, 548, 549), (108, 537, 541, 112), (537, 536, 540, 541), (105, 535, 539, 109), (535, 534, 538, 539), (109, 539, 543, 113), (539, 538, 542, 543), (101, 531, 535, 105), (531, 530, 534, 535), (100, 529, 533, 104), (529, 528, 532, 533), (97, 527, 531, 101), (527, 526, 530, 531), (104, 533, 537, 108), (533, 532, 536, 537), (96, 525, 529, 100), (525, 524, 528, 529), (93, 523, 527, 97), (523, 522, 526, 527), (31, 475, 523, 93), (475, 474, 522, 523), (58, 487, 525, 96), (487, 486, 524, 525), (77, 507, 521, 91), (507, 506, 520, 521), (80, 509, 519, 89), (509, 508, 518, 519), (87, 88, 517, 514), (514, 517, 516, 515), (81, 511, 515, 85), (511, 510, 514, 515), (89, 519, 513, 84), (519, 518, 512, 513), (91, 521, 511, 81), (521, 520, 510, 511), (84, 513, 517, 88), (513, 512, 516, 517), (76, 505, 509, 80), (505, 504, 508, 509), (73, 503, 507, 77), (503, 502, 506, 507), (69, 499, 503, 73), (499, 498, 502, 503), (68, 497, 501, 72), (497, 496, 500, 501), (65, 495, 499, 69), (495, 494, 498, 499), (72, 501, 505, 76), (501, 500, 504, 505), (61, 491, 495, 65), (491, 490, 494, 495), (64, 493, 497, 68), (493, 492, 496, 497), (488, 60, 379, 386), (386, 379, 380, 375), (56, 485, 493, 64), (485, 484, 492, 493), (51, 45, 477, 471), (471, 477, 476, 472), (43, 47, 479, 467), (467, 479, 478, 468), (706, 51, 471, 718), (718, 471, 472, 720), (640, 50, 481, 686), (686, 481, 480, 688), (45, 46, 469, 477), (477, 469, 470, 476), (463, 43, 467, 560), (560, 467, 468, 561), (708, 55, 474, 722), (722, 474, 475, 724), (58, 52, 483, 487), (487, 483, 482, 486), (426, 419, 424, 427), (26, 435, 572, 562), (24, 26, 562, 564), (701, 15, 571, 726), (19, 17, 570, 568), (438, 27, 566, 575), (16, 18, 567, 6), (633, 12, 428, 690), (565, 19, 568, 385), (699, 13, 569, 728), (160, 566, 584, 581), (13, 16, 6, 569), (17, 14, 563, 570), (376, 21, 374, 363), (631, 24, 564, 692), (577, 49, 53, 473), (35, 577, 473, 33), (489, 373, 577, 35), (20, 430, 427, 429), (430, 48, 579, 578), (578, 579, 192, 427), (576, 36, 138, 157), (48, 576, 157, 192), (36, 367, 346, 138), (353, 352, 347, 368), (356, 355, 354, 371), (358, 357, 349, 370), (454, 453, 580, 372), (35, 454, 372, 489), (576, 48, 378, 373), (430, 385, 378, 48), (567, 363, 488, 46), (470, 375, 377, 34), (451, 34, 377, 381), (581, 584, 588, 585), (25, 160, 581, 582), (27, 25, 582, 583), (566, 27, 583, 584), (588, 587, 591, 592), (583, 582, 586, 587), (584, 583, 587, 588), (582, 581, 585, 586), (589, 592, 595), (586, 585, 589, 590), (585, 588, 592, 589), (587, 586, 590, 591), (594, 593, 597, 598), (591, 590, 593, 594), (592, 591, 594, 595), (590, 589, 593), (599, 598, 602, 603), (595, 594, 598, 599), (593, 589, 596, 597), (589, 595, 599, 596), (600, 603, 607, 604), (597, 596, 600, 601), (596, 599, 603, 600), (598, 597, 601, 602), (607, 606, 610, 611), (602, 601, 605, 606), (603, 602, 606, 607), (601, 600, 604, 605), (610, 609, 608, 611), (605, 604, 608, 609), (604, 607, 611, 608), (606, 605, 609, 610), (279, 277, 621, 622), (245, 246, 613, 612), (275, 273, 619, 620), (250, 251, 616, 615), (285, 283, 624, 625), (281, 279, 622, 623), (251, 245, 612, 616), (248, 285, 625, 614), (277, 275, 620, 621), (273, 271, 618, 619), (283, 281, 623, 624), (266, 250, 615, 617), (246, 248, 614, 613), (15, 630, 693, 571), (630, 631, 692, 693), (25, 632, 691, 160), (632, 633, 690, 691), (479, 687, 689, 478), (687, 686, 688, 689), (47, 641, 687, 479), (641, 640, 686, 687), (550, 683, 685, 551), (683, 682, 684, 685), (123, 673, 683, 550), (673, 672, 682, 683), (444, 443, 680, 678), (678, 680, 681, 679), (445, 444, 678, 676), (676, 678, 679, 677), (446, 445, 676, 674), (674, 676, 677, 675), (28, 446, 674, 637), (637, 674, 675, 636), (118, 667, 671, 122), (667, 666, 670, 671), (551, 685, 670, 121), (685, 684, 671, 670), (115, 665, 669, 119), (665, 664, 668, 669), (114, 663, 667, 118), (663, 662, 666, 667), (119, 669, 673, 123), (669, 668, 672, 673), (111, 661, 665, 115), (661, 660, 664, 665), (110, 659, 663, 114), (659, 658, 662, 663), (106, 655, 659, 110), (655, 654, 658, 659), (103, 653, 657, 107), (653, 652, 656, 657), (102, 651, 655, 106), (651, 650, 654, 655), (107, 657, 661, 111), (657, 656, 660, 661), (98, 647, 651, 102), (647, 646, 650, 651), (95, 645, 649, 99), (645, 644, 648, 649), (99, 649, 653, 103), (649, 648, 652, 653), (39, 635, 643, 94), (635, 634, 642, 643), (94, 643, 647, 98), (643, 642, 646, 647), (160, 691, 641, 47), (691, 690, 640, 641), (571, 693, 639, 55), (693, 692, 638, 639), (55, 639, 645, 95), (639, 638, 644, 645), (443, 31, 634, 680), (680, 634, 635, 681), (8, 628, 632, 25), (628, 629, 633, 632), (3, 626, 630, 15), (626, 627, 631, 630), (478, 689, 636, 40), (689, 688, 637, 636), (12, 698, 729, 428), (698, 699, 728, 729), (14, 700, 727, 563), (700, 701, 726, 727), (485, 723, 725, 484), (723, 722, 724, 725), (56, 709, 723, 485), (709, 708, 722, 723), (481, 719, 721, 480), (719, 718, 720, 721), (50, 707, 719, 481), (707, 706, 718, 719), (441, 442, 716, 714), (714, 716, 717, 715), (440, 441, 714, 712), (712, 714, 715, 713), (439, 440, 712, 710), (710, 712, 713, 711), (29, 439, 710, 703), (703, 710, 711, 702), (563, 727, 709, 56), (727, 726, 708, 709), (428, 729, 707, 50), (729, 728, 706, 707), (442, 30, 704, 716), (716, 704, 705, 717), (1, 696, 700, 14), (696, 697, 701, 700), (2, 694, 698, 12), (694, 695, 699, 698), (480, 721, 702, 28), (721, 720, 703, 702), (484, 725, 704, 30), (725, 724, 705, 704), (271, 266, 617, 618), (615, 616, 734, 733), (624, 623, 741, 742), (616, 612, 730, 734), (625, 624, 742, 743), (617, 615, 733, 735), (614, 625, 743, 732), (619, 618, 736, 737), (618, 617, 735, 736), (620, 619, 737, 738), (621, 620, 738, 739), (612, 613, 731, 730), (622, 621, 739, 740), (613, 614, 732, 731), (623, 622, 740, 741), (139, 137, 750, 751), (150, 148, 755), (134, 233, 748), (135, 134, 748, 749), (146, 144, 753, 754), (129, 127, 746, 747), (141, 139, 751, 752), (125, 38, 744, 745), (152, 150, 755, 756), (137, 135, 749, 750), (148, 146, 754), (131, 129, 747), (144, 141, 752, 753), (127, 125, 745, 746), (756, 755, 770, 771), (749, 748, 762, 763), (750, 749, 763, 764), (751, 750, 764, 765), (745, 744, 757, 758), (752, 751, 765, 766), (746, 745, 758, 759), (233, 131, 761, 775), (754, 753, 767, 768), (747, 746, 759, 760), (753, 752, 766, 767), (148, 754, 768, 769), (131, 747, 760, 761), (755, 148, 769, 770), (748, 233, 775, 762), (770, 769, 788, 789), (762, 775, 794, 781), (771, 770, 789, 790), (763, 762, 781, 782), (772, 771, 790, 791), (764, 763, 782, 783), (773, 772, 791, 792), (765, 764, 783, 784), (758, 757, 776, 777), (757, 774, 793, 776), (766, 765, 784, 785), (759, 758, 777, 778), (775, 761, 780, 794), (768, 767, 786, 787), (760, 759, 778, 779), (767, 766, 785, 786), (769, 768, 787, 788), (761, 760, 779, 780), (788, 787, 806, 807), (780, 779, 798, 799), (789, 788, 807, 808), (781, 794, 813, 800), (790, 789, 808, 809), (782, 781, 800, 801), (791, 790, 809, 810), (783, 782, 801, 802), (792, 791, 810, 811), (784, 783, 802, 803), (777, 776, 795, 796), (776, 793, 812, 795), (785, 784, 803, 804), (778, 777, 796, 797), (794, 780, 799, 813), (787, 786, 805, 806), (779, 778, 797, 798), (786, 785, 804, 805), (809, 808, 827, 828), (801, 800, 819, 820), (810, 809, 828, 829), (802, 801, 820, 821), (811, 810, 829, 830), (803, 802, 821, 822), (796, 795, 814, 815), (795, 812, 831, 814), (804, 803, 822, 823), (797, 796, 815, 816), (813, 799, 818, 832), (806, 805, 824, 825), (798, 797, 816, 817), (805, 804, 823, 824), (807, 806, 825, 826), (799, 798, 817, 818), (808, 807, 826, 827), (800, 813, 832, 819), (828, 827, 846, 847), (820, 819, 838, 839), (829, 828, 847, 848), (821, 820, 839, 840), (830, 829, 848, 849), (822, 821, 840, 841), (815, 814, 833, 834), (814, 831, 850, 833), (823, 822, 841, 842), (816, 815, 834, 835), (832, 818, 837, 851), (825, 824, 843, 844), (817, 816, 835, 836), (824, 823, 842, 843), (826, 825, 844, 845), (818, 817, 836, 837), (827, 826, 845, 846), (819, 832, 851, 838), (847, 846, 865, 866), (839, 838, 857, 858), (848, 847, 866, 867), (840, 839, 858, 859), (849, 848, 867, 868), (833, 850, 869, 852), (841, 840, 859, 860), (834, 833, 852, 853), (851, 837, 856, 870), (842, 841, 860, 861), (835, 834, 853, 854), (843, 842, 861, 862), (844, 843, 862, 863), (836, 835, 854, 855), (845, 844, 863, 864), (837, 836, 855, 856), (846, 845, 864, 865), (838, 851, 870, 857), (871, 198, 199, 197, 180), (198, 871, 874, 873), (871, 180, 872, 874), (873, 874, 877, 876), (874, 872, 875, 877), (33, 473, 490, 491, 61)])
me_body.use_remesh_preserve_volume = False
me_body.use_remesh_preserve_attributes = False
me_body.use_mirror_vertex_groups = False
me_body.update()
me_sphere_001 = bpy.data.meshes.new('Sphere.001')
me_sphere_001.from_pydata([(2.384e-07, -0.9511, 0.309), (2.384e-07, -0.809, 0.5878), (2.384e-07, -0.5878, 0.809), (2.384e-07, -0.309, 0.9511), (2.384e-07, -2.384e-07, 1.0), (2.384e-07, 0.309, 0.9511), (2.384e-07, 0.5878, 0.809), (2.384e-07, 0.809, 0.5878), (2.384e-07, 0.9511, 0.309), (0.1183, -0.9511, 0.2855), (0.2249, -0.809, 0.543), (0.3096, -0.5878, 0.7474), (0.364, -0.309, 0.8787), (0.3827, -2.384e-07, 0.9239), (0.364, 0.309, 0.8787), (0.3096, 0.5878, 0.7474), (0.2249, 0.809, 0.543), (0.1183, 0.9511, 0.2855), (0.2185, -0.9511, 0.2185), (0.4156, -0.809, 0.4156), (0.5721, -0.5878, 0.5721), (0.6725, -0.309, 0.6725), (0.7071, -2.384e-07, 0.7071), (0.6725, 0.309, 0.6725), (0.5721, 0.5878, 0.5721), (0.4156, 0.809, 0.4156), (0.2185, 0.9511, 0.2185), (0.2855, -0.9511, 0.1183), (0.543, -0.809, 0.2249), (0.7474, -0.5878, 0.3096), (0.8787, -0.309, 0.364), (0.9239, -2.086e-07, 0.3827), (0.8787, 0.309, 0.364), (0.7474, 0.5878, 0.3096), (0.543, 0.809, 0.2249), (0.2855, 0.9511, 0.1183), (0.309, -0.9511, -3.315e-07), (0.5878, -0.809, -3.315e-07), (0.809, -0.5878, -3.315e-07), (0.9511, -0.309, -3.315e-07), (1.0, -1.982e-07, -3.315e-07), (0.9511, 0.309, -3.315e-07), (0.809, 0.5878, -3.315e-07), (0.5878, 0.809, -3.315e-07), (0.309, 0.9511, -9.308e-08), (0.2855, -0.9511, -0.1183), (0.543, -0.809, -0.2249), (0.7474, -0.5878, -0.3096), (0.8787, -0.309, -0.364), (0.9239, -1.788e-07, -0.3827), (0.8787, 0.309, -0.364), (0.7474, 0.5878, -0.3096), (0.543, 0.809, -0.2249), (0.2855, 0.9511, -0.1183), (0.2185, -0.9511, -0.2185), (0.4156, -0.809, -0.4156), (0.5721, -0.5878, -0.5721), (0.6725, -0.309, -0.6725), (0.7071, -1.788e-07, -0.7071), (0.6725, 0.309, -0.6725), (0.5721, 0.5878, -0.5721), (0.4156, 0.809, -0.4156), (0.2185, 0.9511, -0.2185), (0.1183, -0.9511, -0.2855), (0.2249, -0.809, -0.543), (0.3096, -0.5878, -0.7474), (0.364, -0.309, -0.8787), (0.3827, -1.788e-07, -0.9239), (0.364, 0.309, -0.8787), (0.3096, 0.5878, -0.7474), (0.2249, 0.809, -0.543), (0.1183, 0.9511, -0.2855), (2.384e-07, -0.9511, -0.309), (0.0, -0.809, -0.5878), (0.0, -0.5878, -0.809), (0.0, -0.309, -0.9511), (0.0, -1.192e-07, -1.0), (0.0, 0.309, -0.9511), (0.0, 0.5878, -0.809), (0.0, 0.809, -0.5878), (2.384e-07, 0.9511, -0.309), (0.0, -1.0, -5.699e-07), (-0.1183, -0.9511, -0.2855), (-0.2249, -0.809, -0.543), (-0.3096, -0.5878, -0.7474), (-0.364, -0.309, -0.8787), (-0.3827, -1.788e-07, -0.9239), (-0.364, 0.309, -0.8787), (-0.3096, 0.5878, -0.7474), (-0.2249, 0.809, -0.543), (-0.1183, 0.9511, -0.2855), (-0.2185, -0.9511, -0.2185), (-0.4156, -0.809, -0.4156), (-0.5721, -0.5878, -0.5721), (-0.6725, -0.309, -0.6725), (-0.7071, -1.788e-07, -0.7071), (-0.6725, 0.309, -0.6725), (-0.5721, 0.5878, -0.5721), (-0.4156, 0.809, -0.4156), (-0.2185, 0.9511, -0.2185), (-0.2855, -0.9511, -0.1183), (-0.543, -0.809, -0.2249), (-0.7474, -0.5878, -0.3096), (-0.8787, -0.309, -0.364), (-0.9239, -1.788e-07, -0.3827), (-0.8787, 0.309, -0.364), (-0.7474, 0.5878, -0.3096), (-0.543, 0.809, -0.2249), (-0.2855, 0.9511, -0.1183), (-0.309, -0.9511, -9.308e-08), (-0.5878, -0.809, -9.308e-08), (-0.809, -0.5878, 1.453e-07), (-0.9511, -0.309, 1.453e-07), (-1.0, -1.982e-07, 1.453e-07), (-0.9511, 0.309, 1.453e-07), (-0.809, 0.5878, 1.453e-07), (-0.5878, 0.809, 1.453e-07), (-0.309, 0.9511, -9.308e-08), (-0.2855, -0.9511, 0.1183), (-0.543, -0.809, 0.2249), (-0.7474, -0.5878, 0.3096), (-0.8787, -0.309, 0.364), (-0.9239, -2.086e-07, 0.3827), (-0.8787, 0.309, 0.364), (-0.7474, 0.5878, 0.3096), (-0.543, 0.809, 0.2249), (-0.2855, 0.9511, 0.1183), (-0.2185, -0.9511, 0.2185), (-0.4156, -0.809, 0.4156), (-0.5721, -0.5878, 0.5721), (-0.6725, -0.309, 0.6725), (-0.7071, -2.384e-07, 0.7071), (-0.6725, 0.309, 0.6725), (-0.5721, 0.5878, 0.5721), (-0.4156, 0.809, 0.4156), (-0.2185, 0.9511, 0.2185), (-0.1183, -0.9511, 0.2855), (-0.2249, -0.809, 0.543), (-0.3096, -0.5878, 0.7474), (-0.364, -0.309, 0.8787), (-0.3827, -2.384e-07, 0.9239), (-0.364, 0.309, 0.8787), (-0.3096, 0.5878, 0.7474), (-0.2249, 0.809, 0.543), (-0.1183, 0.9511, 0.2855), (2.367e-07, 0.7002, 0.297), (0.1183, 0.7002, 0.2734), (0.2185, 0.7002, 0.2065), (0.2855, 0.7002, 0.1062), (0.309, 0.7002, -0.01206), (0.2855, 0.7002, -0.1303), (0.2185, 0.7002, -0.2306), (0.1183, 0.7002, -0.2976), (2.367e-07, 0.7002, -0.3211), (-0.1183, 0.7002, -0.2976), (-0.2185, 0.7002, -0.2306), (-0.2855, 0.7002, -0.1303), (-0.309, 0.7002, -0.01206), (-0.2855, 0.7002, 0.1062), (-0.2185, 0.7002, 0.2065), (-0.1183, 0.7002, 0.2734), (2.367e-07, 0.7491, -0.01206)], [], [(5, 4, 13, 14), (2, 1, 10, 11), (80, 90, 154, 153), (6, 5, 14, 15), (3, 2, 11, 12), (81, 27, 18, 9), (7, 6, 15, 16), (4, 3, 12, 13), (1, 0, 9, 10), (8, 7, 16, 17), (14, 13, 22, 23), (11, 10, 19, 20), (90, 99, 155, 154), (15, 14, 23, 24), (12, 11, 20, 21), (81, 45, 36, 27), (16, 15, 24, 25), (13, 12, 21, 22), (10, 9, 18, 19), (17, 16, 25, 26), (19, 18, 27, 28), (26, 25, 34, 35), (23, 22, 31, 32), (20, 19, 28, 29), (24, 23, 32, 33), (21, 20, 29, 30), (25, 24, 33, 34), (22, 21, 30, 31), (31, 30, 39, 40), (28, 27, 36, 37), (35, 34, 43, 44), (32, 31, 40, 41), (29, 28, 37, 38), (71, 80, 153, 152), (33, 32, 41, 42), (30, 29, 38, 39), (81, 63, 54, 45), (34, 33, 42, 43), (43, 42, 51, 52), (40, 39, 48, 49), (37, 36, 45, 46), (44, 43, 52, 53), (41, 40, 49, 50), (38, 37, 46, 47), (42, 41, 50, 51), (39, 38, 47, 48), (51, 50, 59, 60), (48, 47, 56, 57), (81, 82, 72, 63), (52, 51, 60, 61), (49, 48, 57, 58), (46, 45, 54, 55), (53, 52, 61, 62), (50, 49, 58, 59), (47, 46, 55, 56), (53, 62, 151, 150), (56, 55, 64, 65), (60, 59, 68, 69), (57, 56, 65, 66), (61, 60, 69, 70), (58, 57, 66, 67), (55, 54, 63, 64), (62, 61, 70, 71), (59, 58, 67, 68), (68, 67, 76, 77), (65, 64, 73, 74), (8, 17, 146, 145), (69, 68, 77, 78), (66, 65, 74, 75), (81, 100, 91, 82), (70, 69, 78, 79), (67, 66, 75, 76), (64, 63, 72, 73), (71, 70, 79, 80), (73, 72, 82, 83), (80, 79, 89, 90), (77, 76, 86, 87), (74, 73, 83, 84), (78, 77, 87, 88), (75, 74, 84, 85), (79, 78, 88, 89), (76, 75, 85, 86), (89, 88, 97, 98), (86, 85, 94, 95), (83, 82, 91, 92), (90, 89, 98, 99), (87, 86, 95, 96), (84, 83, 92, 93), (108, 117, 157, 156), (88, 87, 96, 97), (85, 84, 93, 94), (81, 118, 109, 100), (94, 93, 102, 103), (98, 97, 106, 107), (95, 94, 103, 104), (92, 91, 100, 101), (99, 98, 107, 108), (96, 95, 104, 105), (93, 92, 101, 102), (97, 96, 105, 106), (106, 105, 114, 115), (103, 102, 111, 112), (81, 136, 127, 118), (107, 106, 115, 116), (104, 103, 112, 113), (101, 100, 109, 110), (108, 107, 116, 117), (105, 104, 113, 114), (102, 101, 110, 111), (35, 44, 149, 148), (111, 110, 119, 120), (115, 114, 123, 124), (112, 111, 120, 121), (116, 115, 124, 125), (113, 112, 121, 122), (110, 109, 118, 119), (117, 116, 125, 126), (114, 113, 122, 123), (126, 125, 134, 135), (123, 122, 131, 132), (120, 119, 128, 129), (124, 123, 132, 133), (121, 120, 129, 130), (125, 124, 133, 134), (122, 121, 130, 131), (119, 118, 127, 128), (131, 130, 139, 140), (128, 127, 136, 137), (135, 134, 143, 144), (132, 131, 140, 141), (129, 128, 137, 138), (133, 132, 141, 142), (130, 129, 138, 139), (134, 133, 142, 143), (143, 142, 6, 7), (140, 139, 3, 4), (137, 136, 0, 1), (144, 143, 7, 8), (141, 140, 4, 5), (138, 137, 1, 2), (142, 141, 5, 6), (139, 138, 2, 3), (136, 81, 9, 0), (144, 8, 145, 160), (147, 148, 161, 146), (149, 150, 161, 148), (151, 152, 161, 150), (153, 154, 161, 152), (155, 156, 161, 154), (157, 158, 161, 156), (159, 160, 161, 158), (161, 160, 145, 146), (135, 144, 160, 159), (17, 26, 147, 146), (26, 35, 148, 147), (117, 126, 158, 157), (126, 135, 159, 158), (44, 53, 150, 149), (62, 71, 152, 151), (99, 108, 156, 155)])
me_sphere_001.use_remesh_preserve_volume = False
me_sphere_001.use_remesh_preserve_attributes = False
me_sphere_001.use_mirror_vertex_groups = False
me_sphere_001.update()

# ---- objects
ob_hemi = bpy.data.objects.new('Hemi', light_hemi)
ob_puug = bpy.data.objects.new('puug', me_body)
ob_eyes = bpy.data.objects.new('eyes', me_sphere_001)
ob_camera = bpy.data.objects.new('Camera', cam_camera)

# ---- transforms, parenting, visibility, modifiers, constraints
ob_hemi.location = (5.924, -7.567, 6.405)
ob_hemi.rotation_euler = (1.102, 0.9972, 0.1364)
ob_hemi.lineart.crease_threshold = 0.0
ob_puug.location = (0.0, -0.5473, 3.026)
ob_puug.scale = (1.129, 1.0, 1.0)
ob_puug.lineart.crease_threshold = 0.0
_m = ob_puug.modifiers.new('Mirror', 'MIRROR')
_m.use_clip = True
ob_eyes.parent = ob_puug
ob_eyes.matrix_parent_inverse = Matrix(((0.8859, 0.0, 0.0, 0.0), (0.0, 1.0, 0.0, -0.5473), (0.0, 0.0, 1.0, 3.026), (0.0, 0.0, 0.0, 1.0)))
ob_eyes.location = (0.4384, -1.812, -1.039)
ob_eyes.rotation_euler = (-0.2721, -0.0, 0.0)
ob_eyes.scale = (-0.1703, -0.1703, -0.1703)
ob_eyes.hide_render = True
ob_eyes.lineart.crease_threshold = 0.0
_m = ob_eyes.modifiers.new('Mirror', 'MIRROR')
_m.mirror_object = ob_puug
ob_camera.location = (0.1685, -6.182, 7.571)
ob_camera.rotation_euler = (0.9948, 6.283, 1.013e-05)
ob_camera.lock_rotations_4d = False
ob_camera.empty_display_type = 'ARROWS'
ob_camera.color = (0.0, 0.0, 0.0, 0.0)
ob_camera.display_type = 'WIRE'
ob_camera.lineart.crease_threshold = 0.0

# ---- collection membership
col_collection_1.objects.link(ob_hemi)
col_collection_1.objects.link(ob_puug)
col_collection_1.objects.link(ob_eyes)
col_collection_1.objects.link(ob_camera)

# ---- scene / render settings (as saved in the file)
scene.camera = ob_camera
scene.frame_start = 1; scene.frame_end = 250; scene.frame_set(0)
scene.render.engine = 'BLENDER_EEVEE_NEXT'
scene.render.resolution_percentage = 50
scene.render.dither_intensity = 0.0
scene.cycles.use_denoising = False
scene.cycles.samples = 128
scene.cycles.sampling_pattern = 'TABULATED_SOBOL'
scene.cycles.use_adaptive_sampling = False
scene.cycles.use_light_tree = False
scene.cycles.blur_glossy = 0.0
scene.cycles.sample_clamp_indirect = 0.0
scene.view_settings.view_transform = 'Standard'
bpy.context.view_layer.update()
